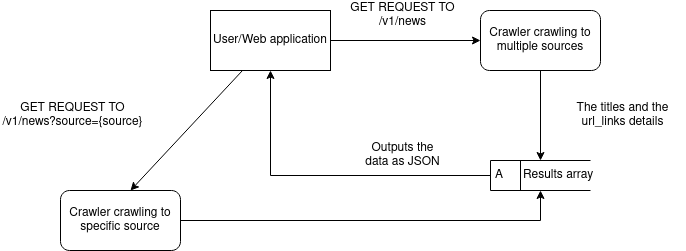

The diagram above was exported from draw.io. Its source (the exported page's mxGraphModel, read from the mxfile embedded in the PNG):
<mxGraphModel dx="1102" dy="578" grid="1" gridSize="10" guides="1" tooltips="1" connect="1" arrows="1" fold="1" page="1" pageScale="1" pageWidth="850" pageHeight="1100" math="0" shadow="0">
  <root>
    <mxCell id="0" />
    <mxCell id="1" parent="0" />
    <mxCell id="2ZrcNcP64xKWB2lOP9JD-21" style="edgeStyle=none;rounded=0;orthogonalLoop=1;jettySize=auto;html=1;entryX=0;entryY=0.5;entryDx=0;entryDy=0;" edge="1" parent="1" source="2ZrcNcP64xKWB2lOP9JD-19" target="2ZrcNcP64xKWB2lOP9JD-27">
      <mxGeometry relative="1" as="geometry">
        <mxPoint x="530" y="180" as="targetPoint" />
      </mxGeometry>
    </mxCell>
    <mxCell id="2ZrcNcP64xKWB2lOP9JD-31" style="edgeStyle=none;rounded=0;orthogonalLoop=1;jettySize=auto;html=1;" edge="1" parent="1" source="2ZrcNcP64xKWB2lOP9JD-19">
      <mxGeometry relative="1" as="geometry">
        <mxPoint x="190" y="330" as="targetPoint" />
      </mxGeometry>
    </mxCell>
    <mxCell id="2ZrcNcP64xKWB2lOP9JD-19" value="User/Web application" style="rounded=0;whiteSpace=wrap;html=1;" vertex="1" parent="1">
      <mxGeometry x="270" y="150" width="120" height="60" as="geometry" />
    </mxCell>
    <mxCell id="2ZrcNcP64xKWB2lOP9JD-23" value="GET REQUEST TO /v1/news" style="text;html=1;strokeColor=none;fillColor=none;align=center;verticalAlign=middle;whiteSpace=wrap;rounded=0;" vertex="1" parent="1">
      <mxGeometry x="400" y="140" width="125" height="30" as="geometry" />
    </mxCell>
    <mxCell id="2ZrcNcP64xKWB2lOP9JD-29" style="edgeStyle=orthogonalEdgeStyle;rounded=0;orthogonalLoop=1;jettySize=auto;html=1;entryX=0.5;entryY=1;entryDx=0;entryDy=0;" edge="1" parent="1" source="2ZrcNcP64xKWB2lOP9JD-25" target="2ZrcNcP64xKWB2lOP9JD-19">
      <mxGeometry relative="1" as="geometry" />
    </mxCell>
    <mxCell id="2ZrcNcP64xKWB2lOP9JD-25" value="A&amp;nbsp;&amp;nbsp;&amp;nbsp;&amp;nbsp;&amp;nbsp; Results array" style="html=1;dashed=0;whitespace=wrap;shape=mxgraph.dfd.dataStoreID;align=left;spacingLeft=3;points=[[0,0],[0.5,0],[1,0],[0,0.5],[1,0.5],[0,1],[0.5,1],[1,1]];" vertex="1" parent="1">
      <mxGeometry x="550" y="300" width="100" height="30" as="geometry" />
    </mxCell>
    <mxCell id="2ZrcNcP64xKWB2lOP9JD-26" value="The titles and the url_links details" style="text;html=1;strokeColor=none;fillColor=none;align=center;verticalAlign=middle;whiteSpace=wrap;rounded=0;" vertex="1" parent="1">
      <mxGeometry x="620" y="240" width="125" height="30" as="geometry" />
    </mxCell>
    <mxCell id="2ZrcNcP64xKWB2lOP9JD-28" style="edgeStyle=none;rounded=0;orthogonalLoop=1;jettySize=auto;html=1;entryX=0.5;entryY=0;entryDx=0;entryDy=0;" edge="1" parent="1" source="2ZrcNcP64xKWB2lOP9JD-27" target="2ZrcNcP64xKWB2lOP9JD-25">
      <mxGeometry relative="1" as="geometry" />
    </mxCell>
    <mxCell id="2ZrcNcP64xKWB2lOP9JD-27" value="Crawler crawling to multiple sources" style="rounded=1;whiteSpace=wrap;html=1;" vertex="1" parent="1">
      <mxGeometry x="540" y="150" width="120" height="60" as="geometry" />
    </mxCell>
    <mxCell id="2ZrcNcP64xKWB2lOP9JD-30" value="Outputs the data as JSON" style="text;html=1;strokeColor=none;fillColor=none;align=center;verticalAlign=middle;whiteSpace=wrap;rounded=0;" vertex="1" parent="1">
      <mxGeometry x="421.25" y="280" width="82.5" height="30" as="geometry" />
    </mxCell>
    <mxCell id="2ZrcNcP64xKWB2lOP9JD-34" style="edgeStyle=orthogonalEdgeStyle;rounded=0;orthogonalLoop=1;jettySize=auto;html=1;entryX=0.5;entryY=1;entryDx=0;entryDy=0;" edge="1" parent="1" source="2ZrcNcP64xKWB2lOP9JD-32" target="2ZrcNcP64xKWB2lOP9JD-25">
      <mxGeometry relative="1" as="geometry" />
    </mxCell>
    <mxCell id="2ZrcNcP64xKWB2lOP9JD-32" value="Crawler crawling to specific source" style="rounded=1;whiteSpace=wrap;html=1;" vertex="1" parent="1">
      <mxGeometry x="120" y="330" width="120" height="60" as="geometry" />
    </mxCell>
    <mxCell id="2ZrcNcP64xKWB2lOP9JD-33" value="GET REQUEST TO /v1/news?source={source}" style="text;html=1;strokeColor=none;fillColor=none;align=center;verticalAlign=middle;whiteSpace=wrap;rounded=0;" vertex="1" parent="1">
      <mxGeometry x="60" y="240" width="145" height="30" as="geometry" />
    </mxCell>
  </root>
</mxGraphModel>